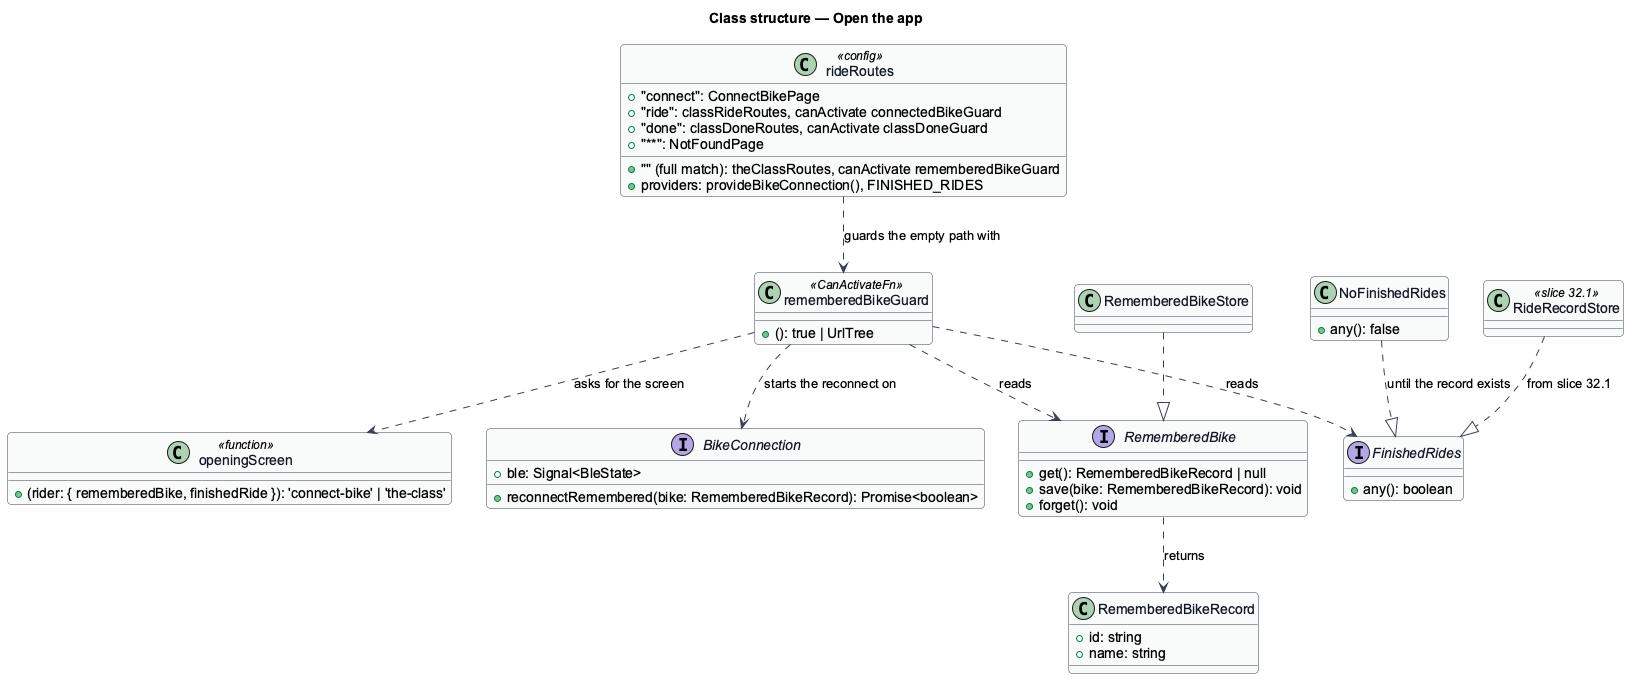

The diagram above was rendered by PlantUML. Its source (embedded in the PNG):
@startuml
' --- shared skin header ---
skinparam backgroundColor #FFFFFF
skinparam shadowing false
skinparam roundcorner 8
skinparam defaultFontName Arial
skinparam ArrowColor #344054
skinparam class {
  BorderColor #344054
  FontColor #101828
  BackgroundColor #F9FAFB
}
' --------------------------
title Class structure — Open the app

class rideRoutes <<config>> {
  +"connect": ConnectBikePage
  +"" (full match): theClassRoutes, canActivate rememberedBikeGuard
  +"ride": classRideRoutes, canActivate connectedBikeGuard
  +"done": classDoneRoutes, canActivate classDoneGuard
  +"**": NotFoundPage
  +providers: provideBikeConnection(), FINISHED_RIDES
}

class rememberedBikeGuard <<CanActivateFn>> {
  +(): true | UrlTree
}

interface RememberedBike {
  +get(): RememberedBikeRecord | null
  +save(bike: RememberedBikeRecord): void
  +forget(): void
}

interface FinishedRides {
  +any(): boolean
}

class openingScreen <<function>> {
  +(rider: { rememberedBike, finishedRide }): 'connect-bike' | 'the-class'
}

class RememberedBikeRecord {
  +id: string
  +name: string
}

interface BikeConnection {
  +ble: Signal<BleState>
  +reconnectRemembered(bike: RememberedBikeRecord): Promise<boolean>
}

class RememberedBikeStore
class NoFinishedRides {
  +any(): false
}
class RideRecordStore <<slice 32.1>>

rideRoutes ..> rememberedBikeGuard : guards the empty path with
rememberedBikeGuard ..> RememberedBike : reads
rememberedBikeGuard ..> FinishedRides : reads
rememberedBikeGuard ..> openingScreen : asks for the screen
rememberedBikeGuard ..> BikeConnection : starts the reconnect on
RememberedBike ..> RememberedBikeRecord : returns
RememberedBikeStore ..|> RememberedBike
NoFinishedRides ..|> FinishedRides : until the record exists
RideRecordStore ..|> FinishedRides : from slice 32.1
@enduml